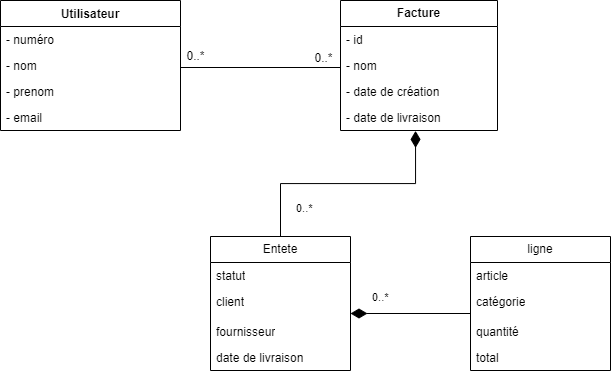

The diagram above was exported from draw.io. Its source (the exported page's mxGraphModel, read from the mxfile embedded in the PNG):
<mxGraphModel dx="607" dy="279" grid="1" gridSize="10" guides="1" tooltips="1" connect="1" arrows="1" fold="1" page="1" pageScale="1" pageWidth="827" pageHeight="1169" math="0" shadow="0">
  <root>
    <mxCell id="WIyWlLk6GJQsqaUBKTNV-0" />
    <mxCell id="WIyWlLk6GJQsqaUBKTNV-1" parent="WIyWlLk6GJQsqaUBKTNV-0" />
    <mxCell id="Tm2VMVEBAZqYto5VkAEq-4" value="Utilisateur" style="swimlane;fontStyle=1;align=center;verticalAlign=top;childLayout=stackLayout;horizontal=1;startSize=26;horizontalStack=0;resizeParent=1;resizeParentMax=0;resizeLast=0;collapsible=1;marginBottom=0;whiteSpace=wrap;html=1;" vertex="1" parent="WIyWlLk6GJQsqaUBKTNV-1">
      <mxGeometry x="150" y="180" width="180" height="130" as="geometry" />
    </mxCell>
    <mxCell id="Tm2VMVEBAZqYto5VkAEq-5" value="- numéro" style="text;strokeColor=none;fillColor=none;align=left;verticalAlign=top;spacingLeft=4;spacingRight=4;overflow=hidden;rotatable=0;points=[[0,0.5],[1,0.5]];portConstraint=eastwest;whiteSpace=wrap;html=1;" vertex="1" parent="Tm2VMVEBAZqYto5VkAEq-4">
      <mxGeometry y="26" width="180" height="26" as="geometry" />
    </mxCell>
    <mxCell id="Tm2VMVEBAZqYto5VkAEq-6" value="- nom" style="text;strokeColor=none;fillColor=none;align=left;verticalAlign=top;spacingLeft=4;spacingRight=4;overflow=hidden;rotatable=0;points=[[0,0.5],[1,0.5]];portConstraint=eastwest;whiteSpace=wrap;html=1;" vertex="1" parent="Tm2VMVEBAZqYto5VkAEq-4">
      <mxGeometry y="52" width="180" height="26" as="geometry" />
    </mxCell>
    <mxCell id="Tm2VMVEBAZqYto5VkAEq-7" value="- prenom" style="text;strokeColor=none;fillColor=none;align=left;verticalAlign=top;spacingLeft=4;spacingRight=4;overflow=hidden;rotatable=0;points=[[0,0.5],[1,0.5]];portConstraint=eastwest;whiteSpace=wrap;html=1;" vertex="1" parent="Tm2VMVEBAZqYto5VkAEq-4">
      <mxGeometry y="78" width="180" height="26" as="geometry" />
    </mxCell>
    <mxCell id="Tm2VMVEBAZqYto5VkAEq-8" value="- email" style="text;strokeColor=none;fillColor=none;align=left;verticalAlign=top;spacingLeft=4;spacingRight=4;overflow=hidden;rotatable=0;points=[[0,0.5],[1,0.5]];portConstraint=eastwest;whiteSpace=wrap;html=1;" vertex="1" parent="Tm2VMVEBAZqYto5VkAEq-4">
      <mxGeometry y="104" width="180" height="26" as="geometry" />
    </mxCell>
    <mxCell id="Tm2VMVEBAZqYto5VkAEq-19" value="&lt;b&gt;Facture&lt;/b&gt;" style="swimlane;fontStyle=0;childLayout=stackLayout;horizontal=1;startSize=26;fillColor=none;horizontalStack=0;resizeParent=1;resizeParentMax=0;resizeLast=0;collapsible=1;marginBottom=0;whiteSpace=wrap;html=1;" vertex="1" parent="WIyWlLk6GJQsqaUBKTNV-1">
      <mxGeometry x="490" y="180" width="157" height="130" as="geometry" />
    </mxCell>
    <mxCell id="Tm2VMVEBAZqYto5VkAEq-20" value="- id" style="text;strokeColor=none;fillColor=none;align=left;verticalAlign=top;spacingLeft=4;spacingRight=4;overflow=hidden;rotatable=0;points=[[0,0.5],[1,0.5]];portConstraint=eastwest;whiteSpace=wrap;html=1;" vertex="1" parent="Tm2VMVEBAZqYto5VkAEq-19">
      <mxGeometry y="26" width="157" height="26" as="geometry" />
    </mxCell>
    <mxCell id="Tm2VMVEBAZqYto5VkAEq-21" value="- nom" style="text;strokeColor=none;fillColor=none;align=left;verticalAlign=top;spacingLeft=4;spacingRight=4;overflow=hidden;rotatable=0;points=[[0,0.5],[1,0.5]];portConstraint=eastwest;whiteSpace=wrap;html=1;" vertex="1" parent="Tm2VMVEBAZqYto5VkAEq-19">
      <mxGeometry y="52" width="157" height="26" as="geometry" />
    </mxCell>
    <mxCell id="Tm2VMVEBAZqYto5VkAEq-22" value="- date de création" style="text;strokeColor=none;fillColor=none;align=left;verticalAlign=top;spacingLeft=4;spacingRight=4;overflow=hidden;rotatable=0;points=[[0,0.5],[1,0.5]];portConstraint=eastwest;whiteSpace=wrap;html=1;" vertex="1" parent="Tm2VMVEBAZqYto5VkAEq-19">
      <mxGeometry y="78" width="157" height="26" as="geometry" />
    </mxCell>
    <mxCell id="Tm2VMVEBAZqYto5VkAEq-23" value="- date de livraison" style="text;strokeColor=none;fillColor=none;align=left;verticalAlign=top;spacingLeft=4;spacingRight=4;overflow=hidden;rotatable=0;points=[[0,0.5],[1,0.5]];portConstraint=eastwest;whiteSpace=wrap;html=1;" vertex="1" parent="Tm2VMVEBAZqYto5VkAEq-19">
      <mxGeometry y="104" width="157" height="26" as="geometry" />
    </mxCell>
    <mxCell id="Tm2VMVEBAZqYto5VkAEq-24" value="Entete" style="swimlane;fontStyle=0;childLayout=stackLayout;horizontal=1;startSize=26;fillColor=none;horizontalStack=0;resizeParent=1;resizeParentMax=0;resizeLast=0;collapsible=1;marginBottom=0;whiteSpace=wrap;html=1;" vertex="1" parent="WIyWlLk6GJQsqaUBKTNV-1">
      <mxGeometry x="360" y="416" width="140" height="134" as="geometry" />
    </mxCell>
    <mxCell id="Tm2VMVEBAZqYto5VkAEq-25" value="statut" style="text;strokeColor=none;fillColor=none;align=left;verticalAlign=top;spacingLeft=4;spacingRight=4;overflow=hidden;rotatable=0;points=[[0,0.5],[1,0.5]];portConstraint=eastwest;whiteSpace=wrap;html=1;" vertex="1" parent="Tm2VMVEBAZqYto5VkAEq-24">
      <mxGeometry y="26" width="140" height="26" as="geometry" />
    </mxCell>
    <mxCell id="Tm2VMVEBAZqYto5VkAEq-26" value="client" style="text;strokeColor=none;fillColor=none;align=left;verticalAlign=top;spacingLeft=4;spacingRight=4;overflow=hidden;rotatable=0;points=[[0,0.5],[1,0.5]];portConstraint=eastwest;whiteSpace=wrap;html=1;" vertex="1" parent="Tm2VMVEBAZqYto5VkAEq-24">
      <mxGeometry y="52" width="140" height="30" as="geometry" />
    </mxCell>
    <mxCell id="Tm2VMVEBAZqYto5VkAEq-27" value="fournisseur" style="text;strokeColor=none;fillColor=none;align=left;verticalAlign=top;spacingLeft=4;spacingRight=4;overflow=hidden;rotatable=0;points=[[0,0.5],[1,0.5]];portConstraint=eastwest;whiteSpace=wrap;html=1;" vertex="1" parent="Tm2VMVEBAZqYto5VkAEq-24">
      <mxGeometry y="82" width="140" height="26" as="geometry" />
    </mxCell>
    <mxCell id="Tm2VMVEBAZqYto5VkAEq-28" value="date de livraison" style="text;strokeColor=none;fillColor=none;align=left;verticalAlign=top;spacingLeft=4;spacingRight=4;overflow=hidden;rotatable=0;points=[[0,0.5],[1,0.5]];portConstraint=eastwest;whiteSpace=wrap;html=1;" vertex="1" parent="Tm2VMVEBAZqYto5VkAEq-24">
      <mxGeometry y="108" width="140" height="26" as="geometry" />
    </mxCell>
    <mxCell id="Tm2VMVEBAZqYto5VkAEq-29" value="ligne" style="swimlane;fontStyle=0;childLayout=stackLayout;horizontal=1;startSize=26;fillColor=none;horizontalStack=0;resizeParent=1;resizeParentMax=0;resizeLast=0;collapsible=1;marginBottom=0;whiteSpace=wrap;html=1;" vertex="1" parent="WIyWlLk6GJQsqaUBKTNV-1">
      <mxGeometry x="620" y="416" width="140" height="134" as="geometry" />
    </mxCell>
    <mxCell id="Tm2VMVEBAZqYto5VkAEq-30" value="article&lt;span style=&quot;white-space: pre;&quot;&gt; &lt;/span&gt;" style="text;strokeColor=none;fillColor=none;align=left;verticalAlign=top;spacingLeft=4;spacingRight=4;overflow=hidden;rotatable=0;points=[[0,0.5],[1,0.5]];portConstraint=eastwest;whiteSpace=wrap;html=1;" vertex="1" parent="Tm2VMVEBAZqYto5VkAEq-29">
      <mxGeometry y="26" width="140" height="26" as="geometry" />
    </mxCell>
    <mxCell id="Tm2VMVEBAZqYto5VkAEq-31" value="catégorie" style="text;strokeColor=none;fillColor=none;align=left;verticalAlign=top;spacingLeft=4;spacingRight=4;overflow=hidden;rotatable=0;points=[[0,0.5],[1,0.5]];portConstraint=eastwest;whiteSpace=wrap;html=1;" vertex="1" parent="Tm2VMVEBAZqYto5VkAEq-29">
      <mxGeometry y="52" width="140" height="30" as="geometry" />
    </mxCell>
    <mxCell id="Tm2VMVEBAZqYto5VkAEq-32" value="quantité" style="text;strokeColor=none;fillColor=none;align=left;verticalAlign=top;spacingLeft=4;spacingRight=4;overflow=hidden;rotatable=0;points=[[0,0.5],[1,0.5]];portConstraint=eastwest;whiteSpace=wrap;html=1;" vertex="1" parent="Tm2VMVEBAZqYto5VkAEq-29">
      <mxGeometry y="82" width="140" height="26" as="geometry" />
    </mxCell>
    <mxCell id="Tm2VMVEBAZqYto5VkAEq-33" value="total" style="text;strokeColor=none;fillColor=none;align=left;verticalAlign=top;spacingLeft=4;spacingRight=4;overflow=hidden;rotatable=0;points=[[0,0.5],[1,0.5]];portConstraint=eastwest;whiteSpace=wrap;html=1;" vertex="1" parent="Tm2VMVEBAZqYto5VkAEq-29">
      <mxGeometry y="108" width="140" height="26" as="geometry" />
    </mxCell>
    <mxCell id="Tm2VMVEBAZqYto5VkAEq-36" value="0..*" style="endArrow=none;html=1;endSize=12;startArrow=diamondThin;startSize=14;startFill=1;align=left;verticalAlign=bottom;rounded=0;entryX=0;entryY=0.5;entryDx=0;entryDy=0;endFill=0;exitX=1;exitY=0.5;exitDx=0;exitDy=0;" edge="1" parent="WIyWlLk6GJQsqaUBKTNV-1">
      <mxGeometry x="-0.6667" y="7" relative="1" as="geometry">
        <mxPoint x="500" y="493" as="sourcePoint" />
        <mxPoint x="620" y="493" as="targetPoint" />
        <mxPoint as="offset" />
      </mxGeometry>
    </mxCell>
    <mxCell id="Tm2VMVEBAZqYto5VkAEq-37" value="0..*" style="endArrow=none;html=1;endSize=12;startArrow=diamondThin;startSize=14;startFill=1;align=left;verticalAlign=bottom;rounded=0;endFill=0;edgeStyle=elbowEdgeStyle;elbow=vertical;exitX=0.478;exitY=1.131;exitDx=0;exitDy=0;exitPerimeter=0;entryX=0.5;entryY=0;entryDx=0;entryDy=0;" edge="1" parent="WIyWlLk6GJQsqaUBKTNV-1" target="Tm2VMVEBAZqYto5VkAEq-24">
      <mxGeometry x="0.8398" y="14" relative="1" as="geometry">
        <mxPoint x="565.046" y="310.40599999999995" as="sourcePoint" />
        <mxPoint x="430" y="412.9999999999999" as="targetPoint" />
        <mxPoint as="offset" />
      </mxGeometry>
    </mxCell>
    <mxCell id="Tm2VMVEBAZqYto5VkAEq-38" value="" style="line;strokeWidth=1;fillColor=none;align=left;verticalAlign=middle;spacingTop=-1;spacingLeft=3;spacingRight=3;rotatable=0;labelPosition=right;points=[];portConstraint=eastwest;strokeColor=inherit;" vertex="1" parent="WIyWlLk6GJQsqaUBKTNV-1">
      <mxGeometry x="330" y="231" width="160" height="32" as="geometry" />
    </mxCell>
    <mxCell id="Tm2VMVEBAZqYto5VkAEq-39" value="0..*" style="text;html=1;align=center;verticalAlign=middle;resizable=0;points=[];autosize=1;strokeColor=none;fillColor=none;" vertex="1" parent="WIyWlLk6GJQsqaUBKTNV-1">
      <mxGeometry x="325" y="221" width="40" height="30" as="geometry" />
    </mxCell>
    <mxCell id="Tm2VMVEBAZqYto5VkAEq-40" value="0..*" style="text;html=1;align=center;verticalAlign=middle;resizable=0;points=[];autosize=1;strokeColor=none;fillColor=none;" vertex="1" parent="WIyWlLk6GJQsqaUBKTNV-1">
      <mxGeometry x="453" y="223" width="40" height="30" as="geometry" />
    </mxCell>
  </root>
</mxGraphModel>